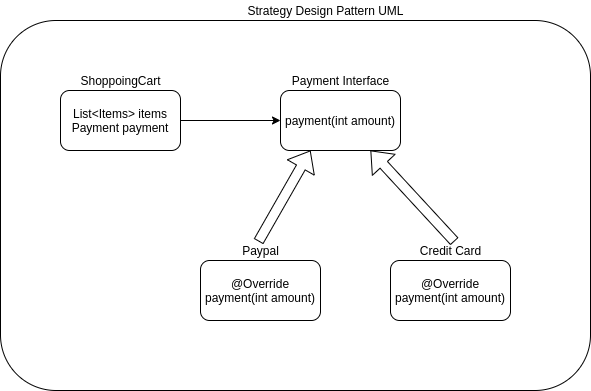

The diagram above was exported from draw.io. Its source (the exported page's mxGraphModel, read from the mxfile embedded in the PNG):
<mxGraphModel dx="1038" dy="632" grid="1" gridSize="10" guides="1" tooltips="1" connect="1" arrows="1" fold="1" page="1" pageScale="1" pageWidth="850" pageHeight="1100" math="0" shadow="0">
  <root>
    <mxCell id="0" />
    <mxCell id="1" parent="0" />
    <mxCell id="5aaLMQBvvkl-GxMMFYLc-15" value="" style="rounded=1;whiteSpace=wrap;html=1;" vertex="1" parent="1">
      <mxGeometry x="260" y="60" width="590" height="370" as="geometry" />
    </mxCell>
    <mxCell id="5aaLMQBvvkl-GxMMFYLc-8" style="edgeStyle=orthogonalEdgeStyle;rounded=0;orthogonalLoop=1;jettySize=auto;html=1;entryX=0;entryY=0.5;entryDx=0;entryDy=0;" edge="1" parent="1" source="5aaLMQBvvkl-GxMMFYLc-1" target="5aaLMQBvvkl-GxMMFYLc-5">
      <mxGeometry relative="1" as="geometry" />
    </mxCell>
    <mxCell id="5aaLMQBvvkl-GxMMFYLc-1" value="List&amp;lt;Items&amp;gt; items&lt;br&gt;Payment payment" style="rounded=1;whiteSpace=wrap;html=1;" vertex="1" parent="1">
      <mxGeometry x="320" y="130" width="120" height="60" as="geometry" />
    </mxCell>
    <mxCell id="5aaLMQBvvkl-GxMMFYLc-3" value="ShoppoingCart" style="text;html=1;align=center;verticalAlign=middle;resizable=0;points=[];autosize=1;strokeColor=none;" vertex="1" parent="1">
      <mxGeometry x="330" y="110" width="100" height="20" as="geometry" />
    </mxCell>
    <mxCell id="5aaLMQBvvkl-GxMMFYLc-5" value="payment(int amount)" style="rounded=1;whiteSpace=wrap;html=1;" vertex="1" parent="1">
      <mxGeometry x="540" y="130" width="120" height="60" as="geometry" />
    </mxCell>
    <mxCell id="5aaLMQBvvkl-GxMMFYLc-6" value="Payment Interface" style="text;html=1;align=center;verticalAlign=middle;resizable=0;points=[];autosize=1;strokeColor=none;" vertex="1" parent="1">
      <mxGeometry x="545" y="110" width="110" height="20" as="geometry" />
    </mxCell>
    <mxCell id="5aaLMQBvvkl-GxMMFYLc-9" value="@Override&lt;br&gt;payment(int amount)" style="rounded=1;whiteSpace=wrap;html=1;" vertex="1" parent="1">
      <mxGeometry x="460" y="300" width="120" height="60" as="geometry" />
    </mxCell>
    <mxCell id="5aaLMQBvvkl-GxMMFYLc-10" value="Paypal" style="text;html=1;align=center;verticalAlign=middle;resizable=0;points=[];autosize=1;strokeColor=none;" vertex="1" parent="1">
      <mxGeometry x="495" y="280" width="50" height="20" as="geometry" />
    </mxCell>
    <mxCell id="5aaLMQBvvkl-GxMMFYLc-11" value="" style="shape=flexArrow;endArrow=classic;html=1;entryX=0.25;entryY=1;entryDx=0;entryDy=0;exitX=0.46;exitY=0.05;exitDx=0;exitDy=0;exitPerimeter=0;" edge="1" parent="1" source="5aaLMQBvvkl-GxMMFYLc-10" target="5aaLMQBvvkl-GxMMFYLc-5">
      <mxGeometry width="50" height="50" relative="1" as="geometry">
        <mxPoint x="400" y="350" as="sourcePoint" />
        <mxPoint x="450" y="300" as="targetPoint" />
      </mxGeometry>
    </mxCell>
    <mxCell id="5aaLMQBvvkl-GxMMFYLc-12" value="@Override&lt;br&gt;payment(int amount)" style="rounded=1;whiteSpace=wrap;html=1;" vertex="1" parent="1">
      <mxGeometry x="650" y="300" width="120" height="60" as="geometry" />
    </mxCell>
    <mxCell id="5aaLMQBvvkl-GxMMFYLc-13" value="Credit Card" style="text;html=1;align=center;verticalAlign=middle;resizable=0;points=[];autosize=1;strokeColor=none;" vertex="1" parent="1">
      <mxGeometry x="670" y="280" width="80" height="20" as="geometry" />
    </mxCell>
    <mxCell id="5aaLMQBvvkl-GxMMFYLc-14" value="" style="shape=flexArrow;endArrow=classic;html=1;entryX=0.75;entryY=1;entryDx=0;entryDy=0;exitX=0.55;exitY=0.05;exitDx=0;exitDy=0;exitPerimeter=0;" edge="1" parent="1" source="5aaLMQBvvkl-GxMMFYLc-13" target="5aaLMQBvvkl-GxMMFYLc-5">
      <mxGeometry width="50" height="50" relative="1" as="geometry">
        <mxPoint x="528" y="291" as="sourcePoint" />
        <mxPoint x="580" y="200" as="targetPoint" />
      </mxGeometry>
    </mxCell>
    <mxCell id="5aaLMQBvvkl-GxMMFYLc-16" value="Strategy Design Pattern UML" style="text;html=1;align=center;verticalAlign=middle;resizable=0;points=[];autosize=1;strokeColor=none;" vertex="1" parent="1">
      <mxGeometry x="500" y="40" width="170" height="20" as="geometry" />
    </mxCell>
  </root>
</mxGraphModel>